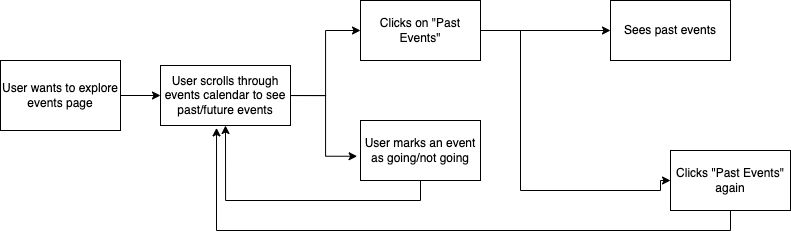

The diagram above was exported from draw.io. Its source (the exported page's mxGraphModel, read from the mxfile embedded in the PNG):
<mxGraphModel dx="1272" dy="788" grid="1" gridSize="10" guides="1" tooltips="1" connect="1" arrows="1" fold="1" page="1" pageScale="1" pageWidth="1100" pageHeight="850" math="0" shadow="0">
  <root>
    <mxCell id="0" />
    <mxCell id="1" parent="0" />
    <mxCell id="VEJ1Djkbf-wq5ZUxbQ6a-6" style="edgeStyle=orthogonalEdgeStyle;rounded=0;orthogonalLoop=1;jettySize=auto;html=1;exitX=1;exitY=0.5;exitDx=0;exitDy=0;entryX=0;entryY=0.5;entryDx=0;entryDy=0;" parent="1" source="VEJ1Djkbf-wq5ZUxbQ6a-1" target="VEJ1Djkbf-wq5ZUxbQ6a-2" edge="1">
      <mxGeometry relative="1" as="geometry" />
    </mxCell>
    <mxCell id="VEJ1Djkbf-wq5ZUxbQ6a-1" value="User wants to explore events page" style="rounded=0;whiteSpace=wrap;html=1;" parent="1" vertex="1">
      <mxGeometry x="20" y="200" width="120" height="70" as="geometry" />
    </mxCell>
    <mxCell id="VEJ1Djkbf-wq5ZUxbQ6a-9" style="edgeStyle=orthogonalEdgeStyle;rounded=0;orthogonalLoop=1;jettySize=auto;html=1;exitX=1;exitY=0.5;exitDx=0;exitDy=0;entryX=0;entryY=0.5;entryDx=0;entryDy=0;" parent="1" source="VEJ1Djkbf-wq5ZUxbQ6a-2" target="VEJ1Djkbf-wq5ZUxbQ6a-7" edge="1">
      <mxGeometry relative="1" as="geometry" />
    </mxCell>
    <mxCell id="YKBOtyRhiSTdvvGHPw-E-9" style="edgeStyle=orthogonalEdgeStyle;rounded=0;orthogonalLoop=1;jettySize=auto;html=1;entryX=-0.028;entryY=0.596;entryDx=0;entryDy=0;entryPerimeter=0;" edge="1" parent="1" source="VEJ1Djkbf-wq5ZUxbQ6a-2" target="YKBOtyRhiSTdvvGHPw-E-8">
      <mxGeometry relative="1" as="geometry" />
    </mxCell>
    <mxCell id="VEJ1Djkbf-wq5ZUxbQ6a-2" value="User scrolls through events calendar to see past/future events" style="rounded=0;whiteSpace=wrap;html=1;" parent="1" vertex="1">
      <mxGeometry x="180" y="205" width="130" height="60" as="geometry" />
    </mxCell>
    <mxCell id="VEJ1Djkbf-wq5ZUxbQ6a-10" style="edgeStyle=orthogonalEdgeStyle;rounded=0;orthogonalLoop=1;jettySize=auto;html=1;exitX=1;exitY=0.5;exitDx=0;exitDy=0;entryX=0;entryY=0.5;entryDx=0;entryDy=0;" parent="1" source="VEJ1Djkbf-wq5ZUxbQ6a-7" target="VEJ1Djkbf-wq5ZUxbQ6a-8" edge="1">
      <mxGeometry relative="1" as="geometry" />
    </mxCell>
    <mxCell id="YKBOtyRhiSTdvvGHPw-E-5" style="edgeStyle=orthogonalEdgeStyle;rounded=0;orthogonalLoop=1;jettySize=auto;html=1;exitX=1;exitY=0.5;exitDx=0;exitDy=0;entryX=0;entryY=0.5;entryDx=0;entryDy=0;" edge="1" parent="1" source="VEJ1Djkbf-wq5ZUxbQ6a-7" target="YKBOtyRhiSTdvvGHPw-E-4">
      <mxGeometry relative="1" as="geometry">
        <Array as="points">
          <mxPoint x="540" y="170" />
          <mxPoint x="540" y="330" />
          <mxPoint x="680" y="330" />
          <mxPoint x="680" y="320" />
        </Array>
      </mxGeometry>
    </mxCell>
    <mxCell id="VEJ1Djkbf-wq5ZUxbQ6a-7" value="Clicks on &quot;Past Events&quot;" style="rounded=0;whiteSpace=wrap;html=1;" parent="1" vertex="1">
      <mxGeometry x="380" y="140" width="120" height="60" as="geometry" />
    </mxCell>
    <mxCell id="VEJ1Djkbf-wq5ZUxbQ6a-8" value="Sees past events" style="rounded=0;whiteSpace=wrap;html=1;" parent="1" vertex="1">
      <mxGeometry x="630" y="140" width="120" height="60" as="geometry" />
    </mxCell>
    <mxCell id="YKBOtyRhiSTdvvGHPw-E-7" style="edgeStyle=orthogonalEdgeStyle;rounded=0;orthogonalLoop=1;jettySize=auto;html=1;exitX=0.5;exitY=1;exitDx=0;exitDy=0;entryX=0.431;entryY=1.04;entryDx=0;entryDy=0;entryPerimeter=0;" edge="1" parent="1" source="YKBOtyRhiSTdvvGHPw-E-4" target="VEJ1Djkbf-wq5ZUxbQ6a-2">
      <mxGeometry relative="1" as="geometry">
        <mxPoint x="240" y="270" as="targetPoint" />
      </mxGeometry>
    </mxCell>
    <mxCell id="YKBOtyRhiSTdvvGHPw-E-4" value="Clicks &quot;Past Events&quot; again" style="rounded=0;whiteSpace=wrap;html=1;" vertex="1" parent="1">
      <mxGeometry x="690" y="290" width="120" height="60" as="geometry" />
    </mxCell>
    <mxCell id="YKBOtyRhiSTdvvGHPw-E-10" style="edgeStyle=orthogonalEdgeStyle;rounded=0;orthogonalLoop=1;jettySize=auto;html=1;exitX=0.5;exitY=1;exitDx=0;exitDy=0;entryX=0.5;entryY=1;entryDx=0;entryDy=0;" edge="1" parent="1" source="YKBOtyRhiSTdvvGHPw-E-8" target="VEJ1Djkbf-wq5ZUxbQ6a-2">
      <mxGeometry relative="1" as="geometry" />
    </mxCell>
    <mxCell id="YKBOtyRhiSTdvvGHPw-E-8" value="User marks an event as going/not going" style="rounded=0;whiteSpace=wrap;html=1;" vertex="1" parent="1">
      <mxGeometry x="380" y="260" width="120" height="60" as="geometry" />
    </mxCell>
  </root>
</mxGraphModel>